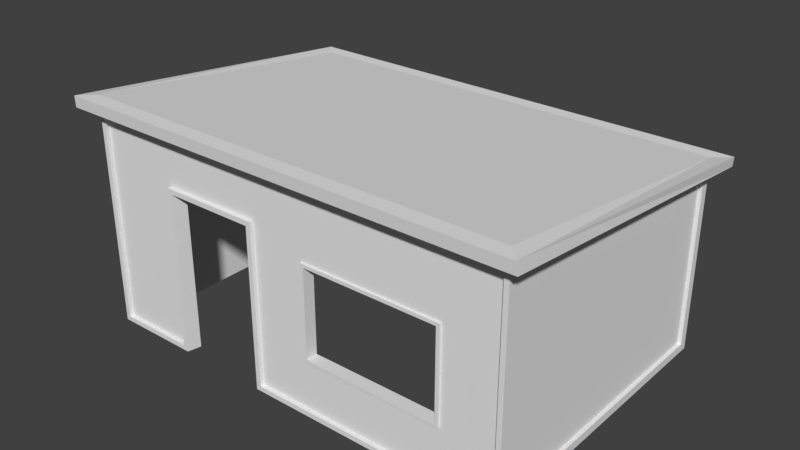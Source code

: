 # Source: Hut1.blend  (saved by Blender 2.79.0; exported with 4.5.12 LTS)
import bpy
from mathutils import Matrix  # noqa: F401  (used for matrix-valued properties, if any)

bpy.ops.wm.read_factory_settings(use_empty=True)
scene = bpy.context.scene
scene.name = 'Scene'

# ---- collections
col_collection_1 = bpy.data.collections.new('Collection 1'); scene.collection.children.link(col_collection_1)

# ---- materials (node trees are filled in below, after node groups)
mat_hut = bpy.data.materials.new('Hut')
mat_hut.alpha_threshold = 0.0
mat_hut.use_transparent_shadow = False
mat_hut.roughness = 0.5

# ---- material node trees

# ---- world
world_world = bpy.data.worlds.new('World'); scene.world = world_world
world_world.color = (0.05088, 0.05088, 0.05088)
world_world.use_sun_shadow = False
world_world.sun_shadow_jitter_overblur = 0.0
world_world.cycles.sampling_method = 'MANUAL'

# ---- meshes
me_cube = bpy.data.meshes.new('Cube')
me_cube.from_pydata([(-2.973, -1.999, -0.95), (-3.223, -2.199, 2.396), (-3.023, 1.949, -0.95), (-3.223, 2.199, 1.838), (2.403, -2.019, -0.2684), (3.223, -2.199, 2.396), (2.973, 1.999, -0.95), (3.223, 2.199, 1.838), (-3.129, 2.199, -0.8742), (-3.152, -2.199, -0.9286), (3.223, 2.082, -0.8833), (3.223, -2.082, -0.8833), (-3.023, 1.949, 1.59), (-2.973, -1.999, 1.59), (2.973, 1.999, 1.59), (2.973, -1.999, 1.59), (-3.152, -2.199, 2.154), (-3.129, 2.199, 1.582), (3.223, 2.082, 1.592), (3.223, -2.082, 2.093), (-3.445, -2.405, 2.225), (-3.428, -2.422, 2.396), (-3.446, 2.405, 1.838), (3.446, 2.405, 1.838), (3.428, -2.422, 2.396), (-3.429, 2.422, 1.696), (3.429, 2.422, 1.696), (3.445, -2.405, 2.225), (-0.5679, 2.199, -0.8742), (-1.915, 2.199, -0.8742), (-1.922, 2.199, 1.838), (-0.5677, 2.199, 1.838), (-1.993, -2.199, -0.9286), (-0.4963, -2.199, -0.9286), (-0.5677, -2.199, 2.396), (-1.922, -2.199, 2.396), (-0.6097, 1.999, -0.95), (-1.88, 1.999, -0.95), (-1.93, -1.999, -0.95), (0.2409, -2.019, -0.2685), (-0.6097, 1.999, 1.59), (-1.88, 1.999, 1.59), (-1.88, -1.999, 1.59), (-0.6097, -1.999, 1.59), (-0.5677, -2.199, 2.154), (-1.922, -2.199, 2.154), (-1.915, 2.199, 1.582), (-0.5679, 2.199, 1.582), (-1.968, 2.405, 1.838), (-0.521, 2.405, 1.838), (-0.5246, -2.422, 2.396), (-1.965, -2.422, 2.396), (-0.521, -2.405, 2.225), (-1.968, -2.405, 2.225), (-1.965, 2.422, 1.696), (-0.5245, 2.422, 1.696), (-3.129, 2.199, 0.9631), (3.223, 2.082, 0.9755), (3.223, -2.082, 1.364), (-3.152, -2.199, 1.364), (-0.4963, -2.199, 1.435), (-1.993, -2.199, 1.435), (-3.023, 1.949, 1.364), (2.354, -2.022, 1.154), (2.973, 1.999, 1.364), (-2.973, -1.999, 1.364), (-1.88, 1.999, 1.364), (-0.6097, 1.999, 1.364), (0.2908, -2.022, 1.154), (-1.88, -1.999, 1.364), (3.123, 2.199, 0.9631), (3.123, 2.199, -0.8742), (3.152, -2.199, -0.9286), (3.152, -2.199, 1.364), (3.123, 2.199, 1.582), (3.152, -2.199, 2.154), (3.17, 2.082, 0.9755), (3.17, -2.082, 1.364), (3.17, 2.082, -0.8833), (3.17, -2.082, -0.8833), (3.17, 2.082, 1.592), (3.17, -2.082, 2.093), (3.223, -2.199, 1.364), (3.223, -2.199, -1.0), (-0.5677, -2.199, -1.0), (-3.223, -2.124, 1.364), (-3.223, -2.124, 2.141), (-1.922, -2.199, 2.225), (-3.223, -2.124, -0.925), (-1.922, -2.199, -1.0), (3.223, -2.199, 2.225), (-0.5677, -2.199, 2.225), (-0.5677, -2.199, 1.364), (-1.922, -2.199, 1.364), (-0.5677, -2.143, 2.154), (0.2908, -2.143, 1.154), (-1.922, -2.143, 2.154), (-1.993, -2.143, 1.435), (2.354, -2.143, 1.154), (-3.152, -2.143, 1.364), (2.354, -2.143, -0.2185), (0.2908, -2.143, -0.2185), (-3.152, -2.143, 2.154), (-3.152, -2.143, -0.9286), (-1.993, -2.143, -0.9286), (3.152, -2.143, 2.154), (-3.223, 2.124, 0.9755), (-3.223, 2.124, -0.925), (-1.922, 2.199, -1.0), (3.223, 2.199, 0.9755), (3.223, 2.199, -1.0), (-0.5677, 2.199, 1.696), (3.223, 2.199, 1.696), (-0.5677, 2.199, -1.0), (-3.223, 2.124, 1.629), (-1.922, 2.199, 1.696), (-1.915, 2.125, 0.9631), (-1.915, 2.125, -0.8742), (-0.5679, 2.125, 0.9631), (-0.5679, 2.125, -0.8742), (-1.915, 2.125, 1.582), (-0.5679, 2.125, 1.582), (-3.129, 2.125, 0.9631), (3.123, 2.125, 0.9631), (-3.129, 2.125, -0.8742), (3.123, 2.125, -0.8742), (3.123, 2.125, 1.582), (-3.129, 2.125, 1.582), (-3.223, 2.199, -1.0), (-3.223, -2.199, -1.0), (-3.223, 2.199, 0.9755), (-3.223, -2.199, 1.364), (-3.223, -2.199, 2.225), (-3.223, 2.199, 1.696), (-3.18, -2.124, 1.364), (-3.18, 2.124, 0.9755), (-3.18, 2.124, -0.925), (-3.18, -2.124, -0.925), (-3.18, -2.124, 2.141), (-3.18, 2.124, 1.629), (-0.5597, -2.002, -0.9501), (2.973, -2.002, -0.9501), (2.973, -2.0, 1.364), (-0.6097, -1.999, 1.364), (3.152, -2.143, 1.364), (-0.4963, -2.143, 1.435), (3.152, -2.143, -0.9286), (-0.4963, -2.143, -0.9286), (2.304, -2.022, -0.1768), (0.3403, -2.022, -0.1768), (2.304, -2.022, 1.105), (0.3403, -2.022, 1.105), (0.3403, -2.143, 1.105), (2.304, -2.143, 1.105), (2.304, -2.143, -0.1768), (0.3403, -2.143, -0.1768), (2.354, -2.171, 1.154), (0.2908, -2.171, 1.154), (2.354, -2.171, -0.2185), (0.2908, -2.171, -0.2185), (2.304, -2.171, 1.105), (0.3403, -2.171, 1.105), (2.304, -2.171, -0.1768), (0.3403, -2.171, -0.1768), (0.2908, -1.997, -0.2185), (2.354, -1.997, -0.2185), (2.354, -1.997, 1.154), (0.2908, -1.997, 1.154), (0.3403, -1.997, 1.105), (2.304, -1.997, 1.105), (0.3403, -1.997, -0.1768), (2.304, -1.997, -0.1768), (-0.6097, -1.999, -1.0), (3.023, -1.949, -0.95), (-0.6097, -1.949, 1.64), (3.023, -1.949, 1.59), (-3.023, -1.949, -0.95), (-1.88, -1.999, -1.0), (3.023, -1.949, 1.364), (-3.023, -1.949, 1.59), (-1.88, -1.949, 1.64), (-3.023, -1.949, 1.364), (-0.5597, -2.0, 1.414), (-1.93, -1.999, 1.414), (0.2908, -2.022, -0.2185), (2.354, -2.022, -0.2185), (2.403, -2.015, 1.204), (0.241, -2.015, 1.204), (-2.973, 1.999, -0.95), (-3.023, -1.999, -1.0), (-2.973, 1.999, 1.59), (-2.973, -1.949, 1.64), (-2.973, 1.999, 1.364), (-3.023, -1.999, 1.364), (-1.88, 1.999, -1.0), (-3.023, 1.999, -1.0), (-1.88, 1.949, 1.64), (-2.973, 1.949, 1.64), (-3.023, 1.999, 1.364), (3.023, 1.949, -0.95), (-0.6097, 1.999, -1.0), (3.023, 1.949, 1.364), (3.023, 1.949, 1.59), (-0.6097, 1.949, 1.64), (3.023, -1.999, -1.0), (3.023, 1.999, -1.0), (2.973, -1.949, 1.64), (2.973, 1.949, 1.64), (3.023, -1.999, 1.364), (3.023, 1.999, 1.364), (-3.023, 1.999, 1.64), (-3.023, -1.999, 1.64), (-1.88, 1.999, 1.64), (3.023, -1.999, 1.64), (3.023, 1.999, 1.64), (-0.6097, -1.999, 1.64), (-0.6097, 1.999, 1.64), (-1.88, -1.999, 1.64)], [], [(91, 90, 27, 52), (115, 133, 25, 54), (35, 1, 21, 51), (1, 3, 22, 21), (30, 3, 1, 35), (195, 189, 129, 128), (194, 195, 128, 108), (204, 205, 110, 83), (172, 204, 83, 84), (201, 178, 175, 202), (203, 207, 206, 174), (181, 62, 12, 179), (183, 65, 13, 42), (67, 64, 14, 40), (44, 45, 96, 94), (18, 19, 81, 80), (17, 46, 120, 127), (86, 114, 139, 138), (20, 21, 22, 25), (55, 49, 23, 26), (26, 23, 24, 27), (53, 51, 21, 20), (31, 7, 23, 49), (133, 132, 20, 25), (90, 112, 26, 27), (7, 5, 24, 23), (3, 30, 48, 22), (30, 31, 49, 48), (27, 24, 50, 52), (52, 50, 51, 53), (25, 22, 48, 54), (54, 48, 49, 55), (74, 70, 123, 126), (70, 71, 125, 123), (73, 75, 105, 144), (16, 59, 99, 102), (192, 66, 41, 190), (66, 67, 40, 41), (142, 182, 43, 15), (197, 196, 180, 191), (196, 203, 174, 180), (189, 177, 89, 129), (205, 200, 113, 110), (200, 194, 108, 113), (7, 31, 34, 5), (31, 30, 35, 34), (5, 34, 50, 24), (34, 35, 51, 50), (112, 111, 55, 26), (111, 115, 54, 55), (132, 87, 53, 20), (87, 91, 52, 53), (75, 44, 94, 105), (28, 29, 117, 119), (56, 17, 127, 122), (88, 85, 134, 137), (29, 8, 124, 117), (19, 58, 77, 81), (32, 61, 97, 104), (37, 36, 67, 66), (188, 37, 66, 192), (36, 6, 64, 67), (38, 0, 65, 183), (176, 2, 62, 181), (199, 173, 178, 201), (42, 43, 182, 183), (93, 89, 177, 69), (93, 69, 143, 92), (92, 143, 172, 84), (57, 10, 110, 109), (10, 11, 83, 110), (11, 58, 82, 83), (19, 18, 112, 90), (18, 57, 109, 112), (58, 19, 90, 82), (76, 80, 81, 77), (78, 76, 77, 79), (11, 10, 78, 79), (57, 18, 80, 76), (58, 11, 79, 77), (10, 57, 76, 78), (73, 72, 83, 82), (72, 33, 84, 83), (59, 16, 132, 131), (16, 45, 87, 132), (32, 9, 129, 89), (44, 75, 90, 91), (45, 44, 91, 87), (33, 60, 92, 84), (61, 32, 89, 93), (75, 73, 82, 90), (9, 59, 131, 129), (60, 61, 93, 92), (97, 96, 102, 99), (144, 105, 94, 145), (145, 94, 96, 97), (104, 97, 99, 103), (45, 16, 102, 96), (59, 9, 103, 99), (72, 73, 144, 146), (60, 33, 147, 145), (9, 32, 104, 103), (61, 60, 145, 97), (33, 72, 146, 147), (56, 8, 128, 130), (8, 29, 108, 128), (71, 70, 109, 110), (74, 47, 111, 112), (28, 71, 110, 113), (29, 28, 113, 108), (46, 17, 133, 115), (47, 46, 115, 111), (17, 56, 130, 133), (70, 74, 112, 109), (118, 121, 126, 123), (122, 127, 120, 116), (116, 120, 121, 118), (117, 116, 118, 119), (124, 122, 116, 117), (119, 118, 123, 125), (47, 74, 126, 121), (8, 56, 122, 124), (46, 47, 121, 120), (71, 28, 119, 125), (88, 107, 128, 129), (107, 106, 130, 128), (86, 85, 131, 132), (114, 86, 132, 133), (106, 114, 133, 130), (85, 88, 129, 131), (134, 138, 139, 135), (137, 134, 135, 136), (106, 107, 136, 135), (114, 106, 135, 139), (85, 86, 138, 134), (107, 88, 137, 136), (39, 4, 141, 140), (4, 186, 142, 141), (187, 39, 140, 182), (186, 187, 182, 142), (95, 98, 144, 145), (98, 100, 146, 144), (100, 101, 147, 146), (101, 95, 145, 147), (153, 154, 162, 160), (148, 150, 169, 171), (63, 185, 165, 166), (148, 149, 155, 154), (149, 151, 152, 155), (148, 154, 153, 150), (100, 98, 156, 158), (150, 151, 168, 169), (68, 95, 152, 151), (155, 152, 161, 163), (98, 63, 150, 153), (68, 63, 166, 167), (95, 101, 159, 157), (152, 151, 150, 153), (157, 159, 163, 161), (156, 157, 161, 160), (158, 156, 160, 162), (159, 158, 162, 163), (101, 100, 158, 159), (154, 155, 163, 162), (98, 95, 157, 156), (152, 153, 160, 161), (165, 164, 170, 171), (167, 166, 169, 168), (166, 165, 171, 169), (164, 167, 168, 170), (184, 68, 167, 164), (151, 149, 170, 168), (185, 184, 164, 165), (149, 148, 171, 170), (140, 141, 204, 172), (15, 43, 215, 213), (0, 38, 177, 189), (142, 15, 213, 208), (42, 13, 211, 217), (43, 42, 217, 215), (65, 0, 189, 193), (141, 142, 208, 204), (13, 65, 193, 211), (182, 140, 172, 143), (38, 183, 69, 177), (183, 182, 143, 69), (4, 39, 184, 185), (186, 4, 185, 63), (39, 187, 68, 184), (187, 186, 63, 68), (2, 176, 189, 195), (179, 12, 210, 211), (12, 62, 198, 210), (176, 181, 193, 189), (62, 2, 195, 198), (181, 179, 211, 193), (37, 188, 195, 194), (190, 41, 212, 210), (192, 190, 210, 198), (6, 36, 200, 205), (36, 37, 194, 200), (64, 6, 205, 209), (40, 14, 214, 216), (41, 40, 216, 212), (188, 192, 198, 195), (14, 64, 209, 214), (173, 199, 205, 204), (202, 175, 213, 214), (175, 178, 208, 213), (199, 201, 209, 205), (178, 173, 204, 208), (201, 202, 214, 209), (197, 191, 211, 210), (196, 197, 210, 212), (206, 207, 214, 213), (174, 206, 213, 215), (207, 203, 216, 214), (203, 196, 212, 216), (191, 180, 217, 211), (180, 174, 215, 217)])
_uv = me_cube.uv_layers.new(name='UVMap')
_uv.uv.foreach_set('vector', [0.5817, 0.7206, 0.6689, 0.7206, 0.674, 0.7286, 0.5827, 0.7286, 0.5505, 0.551, 0.5205, 0.551, 0.5158, 0.5424, 0.5495, 0.5424, 0.639, 0.9064, 0.6689, 0.9064, 0.6736, 0.915, 0.64, 0.915, 0.6689, 0.9064, 0.6689, 0.7365, 0.674, 0.7286, 0.6736, 0.915, 0.2426, 0.8957, 0.2426, 0.8442, 0.3467, 0.8442, 0.3467, 0.8957, 0.6786, 0.5669, 0.6786, 0.7209, 0.674, 0.7286, 0.674, 0.5592, 0.7049, 0.5669, 0.6786, 0.5669, 0.674, 0.5592, 0.704, 0.5592, 0.8178, 0.7209, 0.8178, 0.5669, 0.8224, 0.5592, 0.8224, 0.7286, 0.7342, 0.7209, 0.8178, 0.7209, 0.8224, 0.7286, 0.7351, 0.7286, 0.01621, 0.586, 0.1083, 0.586, 0.1083, 0.5949, 0.01621, 0.5949, 0.0919, 0.5754, 0.0919, 0.4338, 0.184, 0.4338, 0.184, 0.5754, 0.1083, 0.6039, 0.01621, 0.6039, 0.01621, 0.5949, 0.1083, 0.5949, 0.03139, 0.8792, 0.05604, 0.8772, 0.05604, 0.8862, 0.0302, 0.8862, 0.01508, 0.6953, 0.09972, 0.6953, 0.09972, 0.7043, 0.01508, 0.7043, 0.7596, 0.729, 0.7908, 0.729, 0.7908, 0.7312, 0.7596, 0.7312, 0.9092, 0.7386, 0.8132, 0.7386, 0.8132, 0.7366, 0.9092, 0.7366, 0.6638, 0.1039, 0.6917, 0.1039, 0.6917, 0.1067, 0.6638, 0.1067, 0.7572, 0.1145, 0.8551, 0.1145, 0.8551, 0.1161, 0.7572, 0.1161, 0.5163, 0.1137, 0.5154, 0.1073, 0.6273, 0.1073, 0.628, 0.1126, 0.731, 0.1122, 0.7311, 0.1067, 0.8224, 0.1067, 0.822, 0.1122, 0.674, 0.5479, 0.6748, 0.5425, 0.7866, 0.5425, 0.7858, 0.549, 0.8564, 0.7286, 0.8565, 0.7351, 0.8228, 0.7351, 0.8224, 0.7286, 0.6078, 0.7365, 0.5206, 0.7365, 0.5154, 0.7286, 0.6067, 0.7286, 0.5205, 0.551, 0.5205, 0.7206, 0.5154, 0.7286, 0.5158, 0.5424, 0.6689, 0.7206, 0.6689, 0.551, 0.6736, 0.5424, 0.674, 0.7286, 0.5206, 0.7365, 0.5206, 0.9064, 0.5158, 0.915, 0.5154, 0.7286, 0.6689, 0.7365, 0.639, 0.7365, 0.64, 0.7286, 0.674, 0.7286, 0.639, 0.7365, 0.6078, 0.7365, 0.6067, 0.7286, 0.64, 0.7286, 0.981, 0.7286, 0.9806, 0.7351, 0.8896, 0.7351, 0.8897, 0.7286, 0.8897, 0.7286, 0.8896, 0.7351, 0.8565, 0.7351, 0.8564, 0.7286, 0.6642, 0.1122, 0.6638, 0.1067, 0.6978, 0.1067, 0.6979, 0.1122, 0.6979, 0.1122, 0.6978, 0.1067, 0.7311, 0.1067, 0.731, 0.1122, 0.9709, 0.7936, 0.9567, 0.7936, 0.9567, 0.7907, 0.9709, 0.7907, 0.9567, 0.7936, 0.9144, 0.7936, 0.9144, 0.7907, 0.9567, 0.7907, 0.981, 0.1015, 0.9992, 0.1015, 0.9992, 0.1037, 0.981, 0.1037, 0.9282, 0.1037, 0.9101, 0.1037, 0.9101, 0.1015, 0.9282, 0.1015, 0.03021, 0.8964, 0.05605, 0.8964, 0.05605, 0.9054, 0.03021, 0.9054, 0.2207, 0.4972, 0.1907, 0.4972, 0.1907, 0.4883, 0.2207, 0.4883, 0.06348, 0.9387, 0.1469, 0.9407, 0.1481, 0.9477, 0.06348, 0.9477, 0.3467, 0.8957, 0.3467, 0.9389, 0.2547, 0.9389, 0.2547, 0.8957, 0.1481, 0.8885, 0.1481, 0.9387, 0.05605, 0.9387, 0.05605, 0.8885, 0.6786, 0.7209, 0.7049, 0.7209, 0.704, 0.7286, 0.674, 0.7286, 0.8178, 0.5669, 0.7342, 0.5669, 0.7351, 0.5592, 0.8224, 0.5592, 0.7342, 0.5669, 0.7049, 0.5669, 0.704, 0.5592, 0.7351, 0.5592, 0.2426, 0.7537, 0.2426, 0.6039, 0.3467, 0.6039, 0.3467, 0.7537, 0.08921, 0.296, 0.08921, 0.2424, 0.1934, 0.2424, 0.1934, 0.296, 0.5206, 0.9064, 0.6078, 0.9064, 0.6068, 0.915, 0.5158, 0.915, 0.6078, 0.9064, 0.639, 0.9064, 0.64, 0.915, 0.6068, 0.915, 0.6689, 0.551, 0.5817, 0.551, 0.5827, 0.5424, 0.6736, 0.5424, 0.5817, 0.551, 0.5505, 0.551, 0.5495, 0.5424, 0.5827, 0.5424, 0.5205, 0.7206, 0.5505, 0.7206, 0.5494, 0.7286, 0.5154, 0.7286, 0.5505, 0.7206, 0.5817, 0.7206, 0.5827, 0.7286, 0.5494, 0.7286, 0.674, 0.729, 0.7596, 0.729, 0.7596, 0.7312, 0.674, 0.7312, 0.7488, 0.101, 0.7798, 0.101, 0.7798, 0.1039, 0.7488, 0.1039, 0.9567, 0.7937, 0.9709, 0.7937, 0.9709, 0.7966, 0.9567, 0.7966, 0.9045, 0.337, 0.9571, 0.337, 0.9571, 0.3387, 0.9045, 0.3387, 0.7798, 0.101, 0.8077, 0.101, 0.8077, 0.1039, 0.7798, 0.1039, 0.9258, 0.1015, 0.909, 0.1015, 0.909, 0.09948, 0.9258, 0.09948, 0.6618, 0.1377, 0.6074, 0.1377, 0.6074, 0.1355, 0.6618, 0.1355, 0.4046, 0.7874, 0.4046, 0.8376, 0.3499, 0.8376, 0.3499, 0.7874, 0.0919, 0.5423, 0.0919, 0.5855, 0.03725, 0.5855, 0.03725, 0.5423, 0.09972, 0.6953, 0.01508, 0.6953, 0.01508, 0.6039, 0.09972, 0.6039, 0.08952, 0.1682, 0.08952, 0.2095, 0.03487, 0.2095, 0.03369, 0.1682, 0.1481, 0.8885, 0.05604, 0.8885, 0.05604, 0.7971, 0.1481, 0.7971, 0.2426, 0.9041, 0.1505, 0.9041, 0.1505, 0.8126, 0.2426, 0.8126, 0.02487, 0.9054, 0.05487, 0.9054, 0.05605, 0.9123, 0.02369, 0.9123, 0.8124, 0.5592, 0.758, 0.5592, 0.758, 0.5515, 0.8124, 0.5515, 0.947, 0.1613, 0.948, 0.1536, 0.9772, 0.1536, 0.9782, 0.1613, 0.978, 0.613, 0.978, 0.6207, 0.9236, 0.6207, 0.9236, 0.613, 0.9117, 0.8668, 0.9117, 0.7952, 0.9144, 0.7907, 0.9144, 0.8668, 0.9117, 0.7952, 0.8159, 0.7952, 0.8132, 0.7907, 0.9144, 0.7907, 0.8159, 0.7952, 0.8159, 0.8818, 0.8132, 0.8818, 0.8132, 0.7907, 0.8159, 0.9099, 0.9117, 0.8906, 0.9144, 0.8946, 0.8132, 0.915, 0.9117, 0.8906, 0.9117, 0.8668, 0.9144, 0.8668, 0.9144, 0.8946, 0.8159, 0.8818, 0.8159, 0.9099, 0.8132, 0.915, 0.8132, 0.8818, 0.1505, 0.9328, 0.1518, 0.9085, 0.2509, 0.9041, 0.2493, 0.9328, 0.04974, 0.7971, 0.04974, 0.7236, 0.1481, 0.7082, 0.1481, 0.7971, 0.7572, 0.1161, 0.853, 0.1161, 0.853, 0.1182, 0.7572, 0.1182, 0.6191, 0.1334, 0.6049, 0.1334, 0.6049, 0.1313, 0.6191, 0.1313, 0.909, 0.1015, 0.8573, 0.1015, 0.8573, 0.09948, 0.909, 0.09948, 0.6618, 0.1334, 0.6191, 0.1334, 0.6191, 0.1313, 0.6618, 0.1313, 0.5171, 0.4514, 0.5171, 0.5397, 0.5154, 0.5424, 0.5154, 0.4514, 0.5171, 0.5397, 0.601, 0.5397, 0.6027, 0.5424, 0.5154, 0.5424, 0.6622, 0.4514, 0.6622, 0.421, 0.6638, 0.4182, 0.6638, 0.4514, 0.6622, 0.421, 0.6338, 0.421, 0.6338, 0.4182, 0.6638, 0.4182, 0.6355, 0.5397, 0.6622, 0.5397, 0.6638, 0.5424, 0.6338, 0.5424, 0.6027, 0.421, 0.5171, 0.421, 0.5154, 0.4182, 0.6027, 0.4182, 0.6338, 0.421, 0.6027, 0.421, 0.6027, 0.4182, 0.6338, 0.4182, 0.601, 0.5397, 0.601, 0.4487, 0.6027, 0.4514, 0.6027, 0.5424, 0.6355, 0.4487, 0.6355, 0.5397, 0.6338, 0.5424, 0.6338, 0.4514, 0.5171, 0.421, 0.5171, 0.4514, 0.5154, 0.4514, 0.5154, 0.4182, 0.6622, 0.5397, 0.6622, 0.4514, 0.6638, 0.4514, 0.6638, 0.5424, 0.601, 0.4487, 0.6355, 0.4487, 0.6338, 0.4514, 0.6027, 0.4514, 0.05436, 0.7999, 0.05604, 0.8283, 0.02698, 0.8283, 0.02698, 0.7971, 0.499, 0.9062, 0.499, 0.9374, 0.4112, 0.9374, 0.4129, 0.909, 0.1985, 0.3014, 0.2001, 0.273, 0.2321, 0.273, 0.2338, 0.3014, 0.3488, 0.8376, 0.4046, 0.8376, 0.4029, 0.8834, 0.3488, 0.8834, 0.7908, 0.729, 0.8191, 0.729, 0.8191, 0.7312, 0.7908, 0.7312, 0.9101, 0.1037, 0.8573, 0.1037, 0.8573, 0.1015, 0.9101, 0.1015, 0.9282, 0.1015, 0.981, 0.1015, 0.981, 0.1037, 0.9282, 0.1037, 0.6074, 0.1334, 0.6618, 0.1334, 0.6618, 0.1355, 0.6074, 0.1355, 0.7847, 0.5515, 0.758, 0.5515, 0.758, 0.5493, 0.7847, 0.5493, 0.9815, 0.1636, 0.947, 0.1636, 0.947, 0.1614, 0.9815, 0.1614, 0.9884, 0.3408, 0.9045, 0.3408, 0.9045, 0.3387, 0.9884, 0.3387, 0.666, 0.4668, 0.666, 0.5376, 0.6638, 0.5424, 0.6638, 0.4664, 0.666, 0.5376, 0.6939, 0.5376, 0.6938, 0.5424, 0.6638, 0.5424, 0.8099, 0.5376, 0.8099, 0.4668, 0.8122, 0.4664, 0.8122, 0.5424, 0.8099, 0.443, 0.7249, 0.443, 0.7249, 0.4386, 0.8122, 0.4386, 0.7249, 0.5376, 0.8099, 0.5376, 0.8122, 0.5424, 0.7249, 0.5424, 0.6939, 0.5376, 0.7249, 0.5376, 0.7249, 0.5424, 0.6938, 0.5424, 0.6939, 0.443, 0.666, 0.443, 0.6638, 0.4386, 0.6938, 0.4386, 0.7249, 0.443, 0.6939, 0.443, 0.6938, 0.4386, 0.7249, 0.4386, 0.666, 0.443, 0.666, 0.4668, 0.6638, 0.4664, 0.6638, 0.4386, 0.8099, 0.4668, 0.8099, 0.443, 0.8122, 0.4386, 0.8122, 0.4664, 0.002013, 0.2669, 0.002013, 0.2424, 0.08921, 0.2424, 0.08921, 0.2669, 0.02736, 0.8772, 0.02736, 0.8528, 0.05604, 0.8528, 0.05604, 0.8772, 0.02421, 0.8528, 0.02421, 0.8283, 0.05604, 0.8283, 0.05604, 0.8528, 0.08952, 0.1682, 0.04612, 0.1682, 0.04612, 0.1149, 0.08952, 0.1149, 0.03669, 0.3063, 0.08009, 0.3063, 0.08009, 0.3543, 0.03669, 0.3543, 0.4118, 0.9062, 0.4118, 0.8335, 0.499, 0.8335, 0.499, 0.9062, 0.7227, 0.1039, 0.8077, 0.1039, 0.8077, 0.1067, 0.7227, 0.1067, 0.9144, 0.7937, 0.9567, 0.7937, 0.9567, 0.7966, 0.9144, 0.7966, 0.6917, 0.1039, 0.7227, 0.1039, 0.7227, 0.1067, 0.6917, 0.1067, 0.6638, 0.101, 0.7488, 0.101, 0.7488, 0.1039, 0.6638, 0.1039, 0.9219, 0.6072, 0.8241, 0.6072, 0.8224, 0.6044, 0.9236, 0.6044, 0.8241, 0.6072, 0.8241, 0.6804, 0.8224, 0.6804, 0.8224, 0.6044, 0.9219, 0.7253, 0.9219, 0.6954, 0.9236, 0.6954, 0.9236, 0.7286, 0.8241, 0.7056, 0.9219, 0.7253, 0.9236, 0.7286, 0.8224, 0.7082, 0.8241, 0.6804, 0.8241, 0.7056, 0.8224, 0.7082, 0.8224, 0.6804, 0.9219, 0.6954, 0.9219, 0.6072, 0.9236, 0.6044, 0.9236, 0.6954, 0.2355, 0.3036, 0.2338, 0.273, 0.3348, 0.2778, 0.3362, 0.3036, 0.2464, 0.8442, 0.2464, 0.7537, 0.3467, 0.7691, 0.3467, 0.8442, 0.9386, 0.6044, 0.9824, 0.6044, 0.9824, 0.606, 0.9386, 0.606, 0.9236, 0.6044, 0.9386, 0.6044, 0.9386, 0.606, 0.9236, 0.606, 0.9571, 0.337, 0.975, 0.337, 0.975, 0.3387, 0.9571, 0.3387, 0.8549, 0.1145, 0.7572, 0.1145, 0.7572, 0.1128, 0.8549, 0.1128, 0.02497, 0.2095, 0.07606, 0.2095, 0.08952, 0.2364, 0.006059, 0.2364, 0.366, 0.8834, 0.4008, 0.8834, 0.4046, 0.9059, 0.3499, 0.9059, 0.03833, 0.2669, 0.07311, 0.2669, 0.08921, 0.2986, 0.03338, 0.2986, 0.429, 0.9452, 0.48, 0.944, 0.499, 0.9518, 0.4156, 0.9518, 0.2688, 0.4801, 0.3175, 0.4817, 0.3363, 0.4906, 0.2501, 0.4906, 0.03088, 0.3854, 0.06331, 0.3854, 0.08009, 0.4169, 0.02594, 0.4169, 0.1271, 0.5758, 0.1759, 0.5758, 0.1945, 0.6039, 0.1083, 0.6039, 0.04103, 0.3543, 0.07346, 0.3543, 0.08009, 0.3854, 0.02426, 0.3854, 0.9826, 0.3313, 0.9532, 0.3313, 0.9532, 0.3303, 0.9826, 0.3303, 0.9532, 0.336, 0.9826, 0.336, 0.9826, 0.337, 0.9532, 0.337, 0.9847, 0.3303, 0.9532, 0.3303, 0.9532, 0.3293, 0.9847, 0.3293, 0.6074, 0.1386, 0.6526, 0.1386, 0.6526, 0.1433, 0.6074, 0.1433, 0.947, 0.1324, 0.9765, 0.1324, 0.9765, 0.137, 0.947, 0.137, 0.9532, 0.336, 0.9532, 0.3313, 0.9826, 0.3313, 0.9826, 0.336, 0.6049, 0.1303, 0.6365, 0.1303, 0.6365, 0.1313, 0.6049, 0.1313, 0.9688, 0.6073, 0.9236, 0.6073, 0.9236, 0.6064, 0.9688, 0.6064, 0.9776, 0.1324, 0.9776, 0.1371, 0.9765, 0.137, 0.9765, 0.1324, 0.947, 0.137, 0.9765, 0.137, 0.9765, 0.1381, 0.947, 0.1381, 0.9838, 0.3313, 0.9838, 0.336, 0.9826, 0.336, 0.9826, 0.3313, 0.9081, 0.7366, 0.8607, 0.7366, 0.8607, 0.7356, 0.9081, 0.7356, 0.9786, 0.1314, 0.947, 0.1314, 0.947, 0.1304, 0.9786, 0.1304, 0.9236, 0.612, 0.9236, 0.6073, 0.9688, 0.6073, 0.9688, 0.612, 0.9121, 0.5515, 0.9121, 0.4986, 0.9132, 0.5002, 0.9132, 0.5496, 0.9595, 0.5515, 0.9121, 0.5515, 0.9132, 0.5496, 0.9584, 0.5496, 0.9595, 0.4986, 0.9595, 0.5515, 0.9584, 0.5496, 0.9584, 0.5002, 0.9121, 0.4986, 0.9595, 0.4986, 0.9584, 0.5002, 0.9132, 0.5002, 0.7738, 0.7312, 0.8213, 0.7312, 0.8213, 0.7323, 0.7738, 0.7323, 0.6074, 0.1433, 0.6526, 0.1433, 0.6526, 0.1444, 0.6074, 0.1444, 0.8132, 0.7355, 0.8607, 0.7355, 0.8607, 0.7366, 0.8132, 0.7366, 0.9236, 0.612, 0.9688, 0.612, 0.9688, 0.613, 0.9236, 0.613, 0.9121, 0.5515, 0.9595, 0.5515, 0.9584, 0.5531, 0.9132, 0.5531, 0.9595, 0.6044, 0.9121, 0.6044, 0.9132, 0.6024, 0.9584, 0.6024, 0.9121, 0.6044, 0.9121, 0.5515, 0.9132, 0.5531, 0.9132, 0.6024, 0.9595, 0.5515, 0.9595, 0.6044, 0.9584, 0.6024, 0.9584, 0.5531, 0.9532, 0.3284, 0.9847, 0.3284, 0.9847, 0.3293, 0.9532, 0.3293, 0.9765, 0.1324, 0.947, 0.1324, 0.947, 0.1314, 0.9765, 0.1314, 0.8213, 0.7332, 0.7738, 0.7332, 0.7738, 0.7323, 0.8213, 0.7323, 0.6526, 0.1386, 0.6074, 0.1386, 0.6074, 0.1377, 0.6526, 0.1377, 0.5721, 0.4163, 0.6534, 0.4163, 0.6546, 0.4182, 0.571, 0.4182, 0.6534, 0.3185, 0.571, 0.3185, 0.571, 0.3166, 0.6546, 0.3166, 0.5166, 0.4163, 0.5406, 0.4163, 0.5418, 0.4182, 0.5154, 0.4182, 0.6534, 0.3272, 0.6534, 0.3185, 0.6546, 0.3166, 0.6546, 0.3272, 0.5418, 0.3185, 0.5166, 0.3185, 0.5154, 0.3166, 0.5418, 0.3166, 0.571, 0.3185, 0.5418, 0.3185, 0.5418, 0.3166, 0.571, 0.3166, 0.5166, 0.3272, 0.5166, 0.4163, 0.5154, 0.4182, 0.5154, 0.3272, 0.6534, 0.4163, 0.6534, 0.3272, 0.6546, 0.3272, 0.6546, 0.4182, 0.5166, 0.3185, 0.5166, 0.3272, 0.5154, 0.3272, 0.5154, 0.3166, 0.5721, 0.3253, 0.5721, 0.4163, 0.571, 0.4182, 0.571, 0.3272, 0.5406, 0.4163, 0.5406, 0.3253, 0.5418, 0.3272, 0.5418, 0.4182, 0.5406, 0.3253, 0.5721, 0.3253, 0.571, 0.3272, 0.5418, 0.3272, 0.6074, 0.2599, 0.6572, 0.2599, 0.6561, 0.2618, 0.6086, 0.2618, 0.6074, 0.3166, 0.6074, 0.2599, 0.6086, 0.2618, 0.6086, 0.3147, 0.6572, 0.2599, 0.6572, 0.3166, 0.6561, 0.3147, 0.6561, 0.2618, 0.6572, 0.3166, 0.6074, 0.3166, 0.6086, 0.3147, 0.6561, 0.3147, 0.5166, 0.3146, 0.6063, 0.3146, 0.6074, 0.3166, 0.5154, 0.3166, 0.6063, 0.2168, 0.5166, 0.2168, 0.5154, 0.2149, 0.6074, 0.2149, 0.5166, 0.2168, 0.5166, 0.2255, 0.5154, 0.2255, 0.5154, 0.2149, 0.6063, 0.3146, 0.6063, 0.2255, 0.6074, 0.2255, 0.6074, 0.3166, 0.5166, 0.2255, 0.5166, 0.3146, 0.5154, 0.3166, 0.5154, 0.2255, 0.6063, 0.2255, 0.6063, 0.2168, 0.6074, 0.2149, 0.6074, 0.2255, 0.7916, 0.3389, 0.7665, 0.3389, 0.7653, 0.337, 0.7916, 0.337, 0.7665, 0.4367, 0.7916, 0.4367, 0.7916, 0.4386, 0.7653, 0.4386, 0.7665, 0.428, 0.7665, 0.4367, 0.7653, 0.4386, 0.7653, 0.428, 0.9033, 0.3389, 0.8209, 0.3389, 0.8209, 0.337, 0.9045, 0.337, 0.8209, 0.3389, 0.7916, 0.3389, 0.7916, 0.337, 0.8209, 0.337, 0.9033, 0.428, 0.9033, 0.3389, 0.9045, 0.337, 0.9045, 0.428, 0.8209, 0.4367, 0.9033, 0.4367, 0.9045, 0.4386, 0.8209, 0.4386, 0.7916, 0.4367, 0.8209, 0.4367, 0.8209, 0.4386, 0.7916, 0.4386, 0.7665, 0.3389, 0.7665, 0.428, 0.7653, 0.428, 0.7653, 0.337, 0.9033, 0.4367, 0.9033, 0.428, 0.9045, 0.428, 0.9045, 0.4386, 0.8562, 0.2372, 0.7665, 0.2372, 0.7653, 0.2353, 0.8573, 0.2353, 0.7665, 0.335, 0.8562, 0.335, 0.8573, 0.337, 0.7653, 0.337, 0.8562, 0.335, 0.8562, 0.3263, 0.8573, 0.3263, 0.8573, 0.337, 0.7665, 0.2372, 0.7665, 0.3263, 0.7653, 0.3263, 0.7653, 0.2353, 0.8562, 0.3263, 0.8562, 0.2372, 0.8573, 0.2353, 0.8573, 0.3263, 0.7665, 0.3263, 0.7665, 0.335, 0.7653, 0.337, 0.7653, 0.3263, 0.812, 0.913, 0.812, 0.7629, 0.8132, 0.761, 0.8132, 0.915, 0.7869, 0.913, 0.812, 0.913, 0.8132, 0.915, 0.7869, 0.915, 0.6752, 0.7629, 0.6752, 0.913, 0.674, 0.915, 0.674, 0.761, 0.7576, 0.7629, 0.6752, 0.7629, 0.674, 0.761, 0.7576, 0.761, 0.6752, 0.913, 0.7576, 0.913, 0.7576, 0.915, 0.674, 0.915, 0.7576, 0.913, 0.7869, 0.913, 0.7869, 0.915, 0.7576, 0.915, 0.812, 0.7629, 0.7869, 0.7629, 0.7869, 0.761, 0.8132, 0.761, 0.7869, 0.7629, 0.7576, 0.7629, 0.7576, 0.761, 0.7869, 0.761])
me_cube.materials.append(mat_hut)
me_cube.use_remesh_preserve_volume = False
me_cube.use_remesh_preserve_attributes = False
me_cube.use_mirror_vertex_groups = False
me_cube.update()

# ---- objects
ob_cube = bpy.data.objects.new('Cube', me_cube)

# ---- transforms, parenting, visibility, modifiers, constraints
ob_cube.location = (0.0, 0.0, 1.0)
ob_cube.lineart.crease_threshold = 0.0

# ---- collection membership
col_collection_1.objects.link(ob_cube)

# ---- scene / render settings (as saved in the file)
scene.frame_start = 1; scene.frame_end = 250; scene.frame_set(1)
scene.render.engine = 'BLENDER_EEVEE_NEXT'
scene.render.resolution_percentage = 50
scene.render.dither_intensity = 0.0
scene.cycles.use_denoising = False
scene.cycles.samples = 128
scene.cycles.sampling_pattern = 'TABULATED_SOBOL'
scene.cycles.use_adaptive_sampling = False
scene.cycles.use_light_tree = False
scene.cycles.blur_glossy = 0.0
scene.cycles.sample_clamp_indirect = 0.0
scene.view_settings.view_transform = 'Standard'
bpy.context.view_layer.update()

# ---- added for rendering (the .blend has no active camera and no usable light): camera, sun
cam_auto = bpy.data.cameras.new('AutoCamera')
cam_auto.lens = 50.0
cam_auto.sensor_width = 36.0
cam_auto.clip_end = 1000.0
ob_auto_camera = bpy.data.objects.new('AutoCamera', cam_auto)
scene.collection.objects.link(ob_auto_camera)
ob_auto_camera.location = (8.40287, -10.0837, 8.42008)
ob_auto_camera.rotation_euler = (1.09748, -7.21219e-08, 0.694738)
scene.camera = ob_auto_camera
light_auto_sun = bpy.data.lights.new('AutoSun', 'SUN')
light_auto_sun.energy = 3.0
light_auto_sun.angle = 0.0523599
ob_auto_sun = bpy.data.objects.new('AutoSun', light_auto_sun)
scene.collection.objects.link(ob_auto_sun)
ob_auto_sun.rotation_euler = (0.872665, 0.174533, 0.523599)
bpy.context.view_layer.update()
